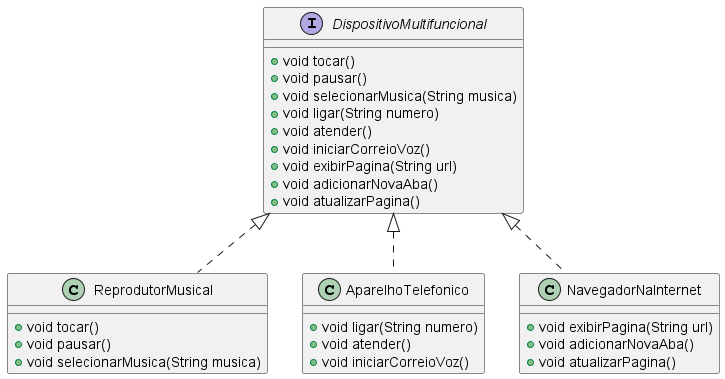

The diagram above was rendered by PlantUML. Its source (embedded in the PNG):
@startuml
class ReprodutorMusical implements DispositivoMultifuncional {
    + void tocar()
    + void pausar()
    + void selecionarMusica(String musica)
}

class AparelhoTelefonico implements DispositivoMultifuncional {
    + void ligar(String numero)
    + void atender()
    + void iniciarCorreioVoz()
}

class NavegadorNaInternet implements DispositivoMultifuncional {
    + void exibirPagina(String url)
    + void adicionarNovaAba()
    + void atualizarPagina()
}

interface DispositivoMultifuncional{
    + void tocar()
    + void pausar()
    + void selecionarMusica(String musica)
    + void ligar(String numero)
    + void atender()
    + void iniciarCorreioVoz()
    + void exibirPagina(String url)
    + void adicionarNovaAba()
    + void atualizarPagina()
}

@enduml